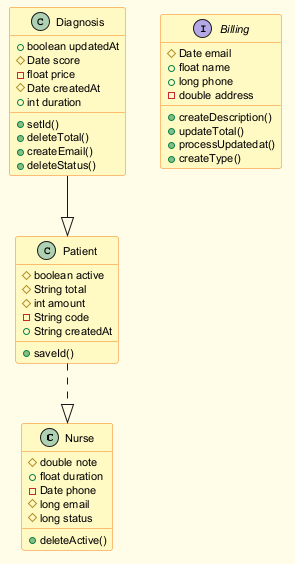

The diagram above was rendered by PlantUML. Its source (embedded in the PNG):
@startuml
skinparam backgroundColor #FFFDE7
skinparam classBackgroundColor #FFF9C4
skinparam classBorderColor #F57F17
skinparam defaultFontSize 11
class Nurse {
  #double note
  +float duration
  -Date phone
  #long email
  #long status
  +deleteActive()
}
interface Billing {
  #Date email
  +float name
  +long phone
  -double address
  +createDescription()
  +updateTotal()
  +processUpdatedat()
  +createType()
}
class Patient {
  #boolean active
  #String total
  #int amount
  -String code
  +String createdAt
  +saveId()
}
class Diagnosis {
  +boolean updatedAt
  #Date score
  -float price
  #Date createdAt
  +int duration
  +setId()
  +deleteTotal()
  +createEmail()
  +deleteStatus()
}
Diagnosis --|> Patient
Patient ..|> Nurse
@enduml